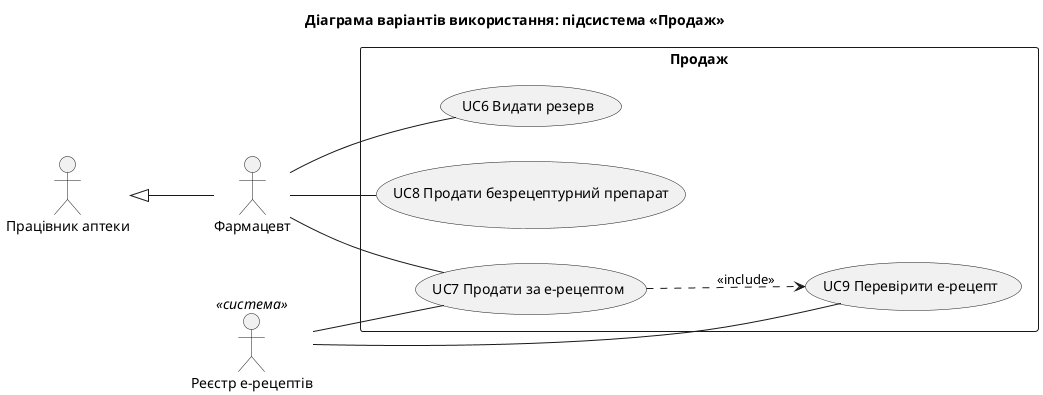

The diagram above was rendered by PlantUML. Its source (embedded in the PNG):
@startuml uc_sales
title Діаграма варіантів використання: підсистема «Продаж»
left to right direction
skinparam packageStyle rectangle

actor "Працівник аптеки" as A1
actor "Фармацевт" as A2
actor "Реєстр е-рецептів" as A3 <<система>>

rectangle "Продаж" {
  usecase "UC6 Видати резерв" as UC6
  usecase "UC7 Продати за е-рецептом" as UC7
  usecase "UC8 Продати безрецептурний препарат" as UC8
  usecase "UC9 Перевірити е-рецепт" as UC9
}

A1 <|-- A2
A2 -- UC6
A2 -- UC7
A3 -- UC7
UC7 ..> UC9 : <<include>>
A2 -- UC8
A3 -- UC9
@enduml